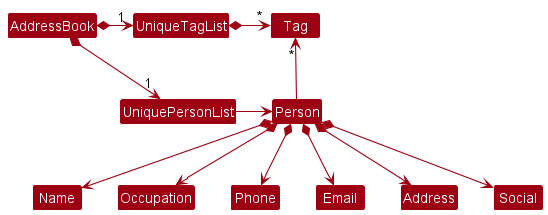

The diagram above was rendered by PlantUML. Its source (embedded in the PNG):
@startuml
!include style.puml
skinparam arrowThickness 1.1
skinparam arrowColor MODEL_COLOR
skinparam classBackgroundColor MODEL_COLOR

AddressBook *-right-> "1" UniquePersonList
AddressBook *-right-> "1" UniqueTagList
UniqueTagList -[hidden]down- UniquePersonList
UniqueTagList -[hidden]down- UniquePersonList

UniqueTagList *-right-> "*" Tag
UniquePersonList -right-> Person

Person -up-> "*" Tag

Person *--> Name
Person *--> Occupation
Person *--> Phone
Person *--> Email
Person *--> Address
Person *--> Social
@enduml